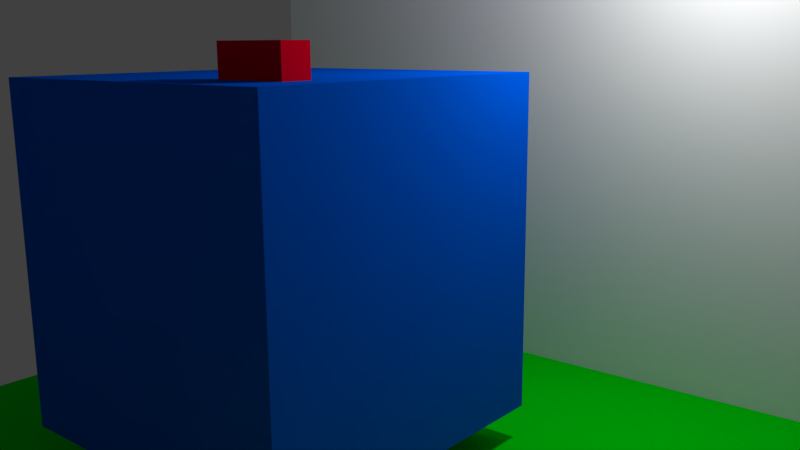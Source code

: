 # Source: CubeScene.blend  (saved by Blender 2.78.0; exported with 4.5.12 LTS)
import bpy
from mathutils import Matrix  # noqa: F401  (used for matrix-valued properties, if any)

bpy.ops.wm.read_factory_settings(use_empty=True)
scene = bpy.context.scene
scene.name = 'Scene'

# ---- collections
col_collection_1 = bpy.data.collections.new('Collection 1'); scene.collection.children.link(col_collection_1)

# ---- materials (node trees are filled in below, after node groups)
mat_material_004 = bpy.data.materials.new('Material.004')
mat_material_004.alpha_threshold = 0.0
mat_material_004.use_transparent_shadow = False
mat_material_004.diffuse_color = (0.8, 0.0, 0.01771, 1.0)
mat_material_004.roughness = 0.5
mat_material_003 = bpy.data.materials.new('Material.003')
mat_material_003.alpha_threshold = 0.0
mat_material_003.use_transparent_shadow = False
mat_material_003.diffuse_color = (0.0, 0.1057, 0.8, 1.0)
mat_material_003.roughness = 0.5
mat_material_002 = bpy.data.materials.new('Material.002')
mat_material_002.alpha_threshold = 0.0
mat_material_002.use_transparent_shadow = False
mat_material_002.diffuse_color = (0.0, 0.8, 0.005281, 1.0)
mat_material_002.roughness = 0.5
mat_material_001 = bpy.data.materials.new('Material.001')
mat_material_001.alpha_threshold = 0.0
mat_material_001.use_transparent_shadow = False
mat_material_001.roughness = 0.5

# ---- material node trees

# ---- world
world_world = bpy.data.worlds.new('World'); scene.world = world_world
world_world.color = (0.05088, 0.05088, 0.05088)
world_world.use_sun_shadow = False
world_world.sun_shadow_jitter_overblur = 0.0
world_world.cycles.sampling_method = 'MANUAL'

# ---- cameras
cam_camera_002 = bpy.data.cameras.new('Camera.002')
cam_camera_002.clip_end = 100.0
cam_camera_002.lens = 35.0
cam_camera_002.sensor_width = 32.0
cam_camera_002.sensor_height = 18.0
cam_camera_002.display_size = 2.0
cam_camera_002.dof.focus_distance = 0.0
cam_camera_002.dof.aperture_fstop = 128.0
cam_camera_002.dof.aperture_blades = 6

# ---- lights
light_point_001 = bpy.data.lights.new('Point.001', 'POINT')
light_point_001.transmission_factor = 0.0
light_point_001.energy = 100.0
light_point_001.shadow_buffer_clip_start = 0.5
light_point_001.shadow_soft_size = 0.1
light_point_001.shadow_maximum_resolution = 0.006
light_point_001.use_absolute_resolution = True

# ---- meshes
me_cube_004 = bpy.data.meshes.new('Cube.004')
me_cube_004.from_pydata([(-1.0, -1.0, -1.0), (-1.0, -1.0, 1.0), (-1.0, 1.0, -1.0), (-1.0, 1.0, 1.0), (1.0, -1.0, -1.0), (1.0, -1.0, 1.0), (1.0, 1.0, -1.0), (1.0, 1.0, 1.0)], [], [(0, 1, 3, 2), (2, 3, 7, 6), (6, 7, 5, 4), (4, 5, 1, 0), (2, 6, 4, 0), (7, 3, 1, 5)])
me_cube_004.materials.append(mat_material_004)
me_cube_004.use_remesh_preserve_volume = False
me_cube_004.use_remesh_preserve_attributes = False
me_cube_004.use_mirror_vertex_groups = False
me_cube_004.update()
me_cube_003 = bpy.data.meshes.new('Cube.003')
me_cube_003.from_pydata([(-1.0, -1.0, -1.0), (-1.0, -1.0, 1.0), (-1.0, 1.0, -1.0), (-1.0, 1.0, 1.0), (1.0, -1.0, -1.0), (1.0, -1.0, 1.0), (1.0, 1.0, -1.0), (1.0, 1.0, 1.0)], [], [(0, 1, 3, 2), (2, 3, 7, 6), (6, 7, 5, 4), (4, 5, 1, 0), (2, 6, 4, 0), (7, 3, 1, 5)])
me_cube_003.materials.append(mat_material_003)
me_cube_003.use_remesh_preserve_volume = False
me_cube_003.use_remesh_preserve_attributes = False
me_cube_003.use_mirror_vertex_groups = False
me_cube_003.update()
me_plane = bpy.data.meshes.new('Plane')
me_plane.from_pydata([(-1.0, -1.0, 0.0), (1.0, -1.0, 0.0), (-1.0, 1.0, 0.0), (1.0, 1.0, 0.0)], [], [(0, 1, 3, 2)])
me_plane.materials.append(mat_material_002)
me_plane.use_remesh_preserve_volume = False
me_plane.use_remesh_preserve_attributes = False
me_plane.use_mirror_vertex_groups = False
me_plane.update()
me_plane_001 = bpy.data.meshes.new('Plane.001')
me_plane_001.from_pydata([(-1.0, -1.0, 0.0), (1.0, -1.0, 0.0), (-1.0, 1.0, 0.0), (1.0, 1.0, 0.0)], [], [(0, 1, 3, 2)])
me_plane_001.materials.append(mat_material_001)
me_plane_001.use_remesh_preserve_volume = False
me_plane_001.use_remesh_preserve_attributes = False
me_plane_001.use_mirror_vertex_groups = False
me_plane_001.update()

# ---- objects
ob_cube_001 = bpy.data.objects.new('Cube.001', me_cube_004)
ob_cube = bpy.data.objects.new('Cube', me_cube_003)
ob_plane = bpy.data.objects.new('Plane', me_plane)
ob_point = bpy.data.objects.new('Point', light_point_001)
ob_camera = bpy.data.objects.new('Camera', cam_camera_002)
ob_plane_001 = bpy.data.objects.new('Plane.001', me_plane_001)

# ---- transforms, parenting, visibility, modifiers, constraints
ob_cube_001.location = (0.4584, -0.9305, 1.371)
ob_cube_001.scale = (0.22, 0.09, 1.0)
ob_cube_001.lineart.crease_threshold = 0.0
ob_cube.location = (-0.05814, -0.3907, 1.19)
ob_cube.lineart.crease_threshold = 0.0
ob_plane.location = (0.1237, -0.8292, -0.02652)
ob_plane.rotation_euler = (3.142, 3.142, -6.283)
ob_plane.scale = (2.52, 2.76, 1.0)
ob_plane.lineart.crease_threshold = 0.0
ob_point.location = (1.667, 0.7411, 3.245)
ob_point.rotation_euler = (3.142, 3.142, -6.283)
ob_point.scale = (0.6343, 0.6343, 0.6343)
ob_point.lineart.crease_threshold = 0.0
ob_camera.location = (3.583, -3.681, 2.357)
ob_camera.rotation_euler = (1.365, 0.007048, -11.87)
ob_camera.scale = (0.6343, 0.6343, 0.6343)
ob_camera.lineart.crease_threshold = 0.0
ob_plane_001.location = (0.1237, 1.933, 2.716)
ob_plane_001.rotation_euler = (1.571, 0.0, -6.283)
ob_plane_001.scale = (2.52, 2.76, 1.0)
ob_plane_001.lineart.crease_threshold = 0.0

# ---- collection membership
col_collection_1.objects.link(ob_cube_001)
col_collection_1.objects.link(ob_cube)
col_collection_1.objects.link(ob_plane)
col_collection_1.objects.link(ob_point)
col_collection_1.objects.link(ob_camera)
col_collection_1.objects.link(ob_plane_001)

# ---- scene / render settings (as saved in the file)
scene.camera = ob_camera
scene.frame_start = 1; scene.frame_end = 250; scene.frame_set(1)
scene.render.engine = 'BLENDER_EEVEE_NEXT'
scene.render.resolution_percentage = 50
scene.render.dither_intensity = 0.0
scene.cycles.use_denoising = False
scene.cycles.samples = 128
scene.cycles.sampling_pattern = 'TABULATED_SOBOL'
scene.cycles.light_sampling_threshold = 0.0
scene.cycles.use_adaptive_sampling = False
scene.cycles.use_light_tree = False
scene.cycles.blur_glossy = 0.0
scene.cycles.sample_clamp_indirect = 0.0
scene.view_settings.view_transform = 'Standard'
bpy.context.view_layer.update()
